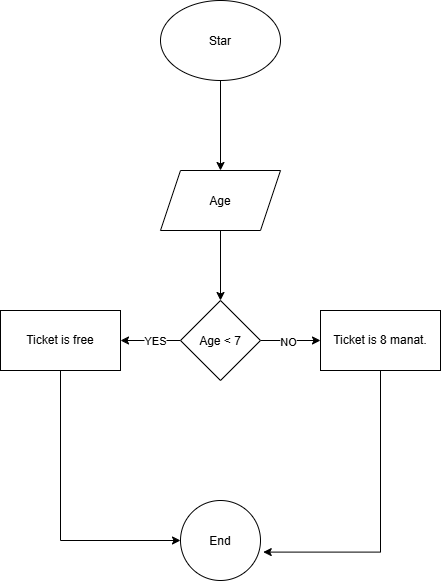

The diagram above was exported from draw.io. Its source (the exported page's mxGraphModel, read from the mxfile embedded in the PNG):
<mxGraphModel dx="1338" dy="736" grid="1" gridSize="10" guides="1" tooltips="1" connect="1" arrows="1" fold="1" page="1" pageScale="1" pageWidth="850" pageHeight="1100" math="0" shadow="0">
  <root>
    <mxCell id="0" />
    <mxCell id="1" parent="0" />
    <mxCell id="xZGufcfhrrkC3lUersqr-62" edge="1" parent="1" source="xZGufcfhrrkC3lUersqr-60" style="edgeStyle=orthogonalEdgeStyle;rounded=0;orthogonalLoop=1;jettySize=auto;html=1;defaultLabelBackgroundColor=gap;" target="xZGufcfhrrkC3lUersqr-61" value="">
      <mxGeometry relative="1" as="geometry" />
    </mxCell>
    <mxCell id="xZGufcfhrrkC3lUersqr-60" parent="1" style="ellipse;whiteSpace=wrap;html=1;shapeInside=1;" value="Star" vertex="1">
      <mxGeometry height="80" width="120" x="360" y="90" as="geometry" />
    </mxCell>
    <mxCell id="xZGufcfhrrkC3lUersqr-64" edge="1" parent="1" source="xZGufcfhrrkC3lUersqr-61" style="edgeStyle=orthogonalEdgeStyle;rounded=0;orthogonalLoop=1;jettySize=auto;html=1;defaultLabelBackgroundColor=gap;" target="xZGufcfhrrkC3lUersqr-63" value="">
      <mxGeometry relative="1" as="geometry" />
    </mxCell>
    <mxCell id="xZGufcfhrrkC3lUersqr-61" parent="1" style="shape=parallelogram;perimeter=parallelogramPerimeter;whiteSpace=wrap;html=1;shapeInside=1;fixedSize=1;" value="Age" vertex="1">
      <mxGeometry height="60" width="120" x="360" y="260" as="geometry" />
    </mxCell>
    <mxCell id="xZGufcfhrrkC3lUersqr-66" edge="1" parent="1" source="xZGufcfhrrkC3lUersqr-63" style="edgeStyle=orthogonalEdgeStyle;rounded=0;orthogonalLoop=1;jettySize=auto;html=1;defaultLabelBackgroundColor=gap;" target="xZGufcfhrrkC3lUersqr-65" value="">
      <mxGeometry relative="1" as="geometry" />
    </mxCell>
    <mxCell id="xZGufcfhrrkC3lUersqr-72" connectable="0" parent="xZGufcfhrrkC3lUersqr-66" style="edgeLabel;html=1;align=center;verticalAlign=middle;resizable=0;points=[];defaultLabelBackgroundColor=gap;" value="YES" vertex="1">
      <mxGeometry relative="1" x="-0.1222" as="geometry">
        <mxPoint as="offset" />
      </mxGeometry>
    </mxCell>
    <mxCell id="xZGufcfhrrkC3lUersqr-68" edge="1" parent="1" source="xZGufcfhrrkC3lUersqr-63" style="edgeStyle=orthogonalEdgeStyle;rounded=0;orthogonalLoop=1;jettySize=auto;html=1;defaultLabelBackgroundColor=gap;" target="xZGufcfhrrkC3lUersqr-67" value="">
      <mxGeometry relative="1" as="geometry" />
    </mxCell>
    <mxCell id="xZGufcfhrrkC3lUersqr-74" connectable="0" parent="xZGufcfhrrkC3lUersqr-68" style="edgeLabel;html=1;align=center;verticalAlign=middle;resizable=0;points=[];defaultLabelBackgroundColor=gap;" value="NO" vertex="1">
      <mxGeometry relative="1" x="-0.1011" y="-1" as="geometry">
        <mxPoint as="offset" />
      </mxGeometry>
    </mxCell>
    <mxCell id="xZGufcfhrrkC3lUersqr-63" parent="1" style="rhombus;whiteSpace=wrap;html=1;shapeInside=1;" value="Age &amp;lt; 7" vertex="1">
      <mxGeometry height="80" width="80" x="380" y="390" as="geometry" />
    </mxCell>
    <mxCell id="xZGufcfhrrkC3lUersqr-70" edge="1" parent="1" source="xZGufcfhrrkC3lUersqr-65" style="edgeStyle=orthogonalEdgeStyle;rounded=0;orthogonalLoop=1;jettySize=auto;html=1;defaultLabelBackgroundColor=gap;" target="xZGufcfhrrkC3lUersqr-69" value="">
      <mxGeometry relative="1" as="geometry">
        <Array as="points">
          <mxPoint x="260" y="630" />
        </Array>
      </mxGeometry>
    </mxCell>
    <mxCell id="xZGufcfhrrkC3lUersqr-65" parent="1" style="whiteSpace=wrap;html=1;" value="Ticket is free" vertex="1">
      <mxGeometry height="60" width="120" x="200" y="400" as="geometry" />
    </mxCell>
    <mxCell id="xZGufcfhrrkC3lUersqr-67" parent="1" style="whiteSpace=wrap;html=1;" value="Ticket is 8 manat." vertex="1">
      <mxGeometry height="60" width="120" x="520" y="400" as="geometry" />
    </mxCell>
    <mxCell id="xZGufcfhrrkC3lUersqr-69" parent="1" style="ellipse;whiteSpace=wrap;html=1;shapeInside=1;" value="End" vertex="1">
      <mxGeometry height="80" width="80" x="380" y="590" as="geometry" />
    </mxCell>
    <mxCell id="xZGufcfhrrkC3lUersqr-71" edge="1" parent="1" source="xZGufcfhrrkC3lUersqr-67" style="edgeStyle=orthogonalEdgeStyle;rounded=0;orthogonalLoop=1;jettySize=auto;html=1;entryX=1.034;entryY=0.645;entryDx=0;entryDy=0;entryPerimeter=0;defaultLabelBackgroundColor=gap;" target="xZGufcfhrrkC3lUersqr-69">
      <mxGeometry relative="1" as="geometry">
        <Array as="points">
          <mxPoint x="580" y="641.6" />
        </Array>
      </mxGeometry>
    </mxCell>
  </root>
</mxGraphModel>